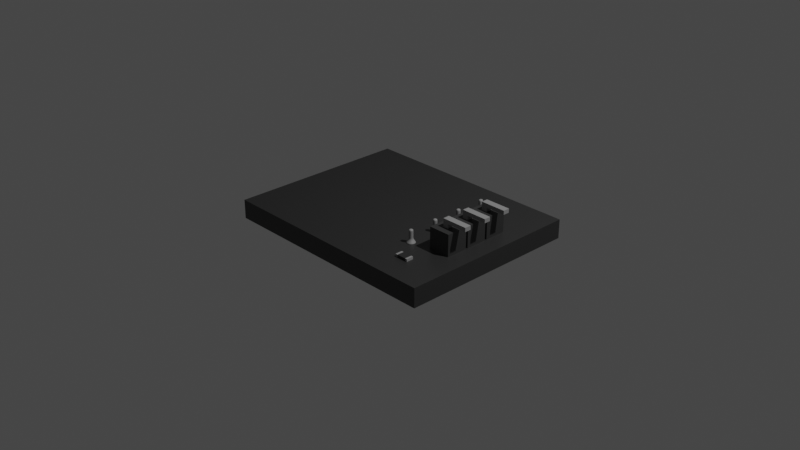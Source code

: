 # Source: 02_Temperature_and_humidity_sensor.blend  (saved by Blender 3.0.42; exported with 4.5.12 LTS)
import bpy
from mathutils import Matrix  # noqa: F401  (used for matrix-valued properties, if any)

bpy.ops.wm.read_factory_settings(use_empty=True)
scene = bpy.context.scene
scene.name = 'Scene'

# ---- collections
col_collection = bpy.data.collections.new('Collection'); scene.collection.children.link(col_collection)

# ---- materials (node trees are filled in below, after node groups)
mat_pcb = bpy.data.materials.new('PCB')
mat_pcb.alpha_threshold = 0.0
mat_pcb.use_transparent_shadow = False
mat_pcb.line_color = (0.0, 0.0, 0.0, 1.0)
mat_plastic = bpy.data.materials.new('Plastic')
mat_plastic.use_transparent_shadow = False
mat_metal_connector = bpy.data.materials.new('Metal connector')
mat_metal_connector.use_transparent_shadow = False

# ---- material node trees
mat_pcb.use_nodes = True; mat_pcb.node_tree.nodes.clear()
_N = mat_pcb.node_tree.nodes; _L = mat_pcb.node_tree.links
n0 = _N.new('ShaderNodeOutputMaterial'); n0.name = 'Material Output'; n0.location = (300, 300)
n1 = _N.new('ShaderNodeBsdfPrincipled'); n1.name = 'Principled BSDF'; n1.location = (10, 300)
n1.distribution = 'GGX'
n1.subsurface_method = 'RANDOM_WALK_SKIN'
n1.inputs[0].default_value = (0.0291, 0.0291, 0.0291, 1.0)
n1.inputs[2].default_value = 0.4
n1.inputs[3].default_value = 1.45
n1.inputs[27].default_value = (0.0, 0.0, 0.0, 1.0)
n1.inputs[28].default_value = 1.0
_L.new(n1.outputs[0], n0.inputs[0])
n0.is_active_output = True
mat_plastic.use_nodes = True; mat_plastic.node_tree.nodes.clear()
_N = mat_plastic.node_tree.nodes; _L = mat_plastic.node_tree.links
n0 = _N.new('ShaderNodeBsdfPrincipled'); n0.name = 'Principled BSDF'; n0.location = (10, 300)
n0.distribution = 'GGX'
n0.subsurface_method = 'RANDOM_WALK_SKIN'
n0.inputs[0].default_value = (0.03741, 0.03741, 0.03741, 1.0)
n0.inputs[3].default_value = 1.45
n0.inputs[27].default_value = (0.0, 0.0, 0.0, 1.0)
n0.inputs[28].default_value = 1.0
n1 = _N.new('ShaderNodeOutputMaterial'); n1.name = 'Material Output'; n1.location = (300, 300)
_L.new(n0.outputs[0], n1.inputs[0])
n1.is_active_output = True
mat_metal_connector.use_nodes = True; mat_metal_connector.node_tree.nodes.clear()
_N = mat_metal_connector.node_tree.nodes; _L = mat_metal_connector.node_tree.links
n0 = _N.new('ShaderNodeBsdfPrincipled'); n0.name = 'Principled BSDF'; n0.location = (10, 300)
n0.distribution = 'GGX'
n0.subsurface_method = 'RANDOM_WALK_SKIN'
n0.inputs[0].default_value = (0.281, 0.281, 0.281, 1.0)
n0.inputs[3].default_value = 1.45
n0.inputs[27].default_value = (0.0, 0.0, 0.0, 1.0)
n0.inputs[28].default_value = 1.0
n1 = _N.new('ShaderNodeOutputMaterial'); n1.name = 'Material Output'; n1.location = (300, 300)
_L.new(n0.outputs[0], n1.inputs[0])
n1.is_active_output = True

# ---- world
world_world = bpy.data.worlds.new('World'); scene.world = world_world
world_world.use_nodes = True; world_world.node_tree.nodes.clear()
_N = world_world.node_tree.nodes; _L = world_world.node_tree.links
n0 = _N.new('ShaderNodeOutputWorld'); n0.name = 'World Output'; n0.location = (300, 300)
n1 = _N.new('ShaderNodeBackground'); n1.name = 'Background'; n1.location = (10, 300)
n1.inputs[0].default_value = (0.05088, 0.05088, 0.05088, 1.0)
_L.new(n1.outputs[0], n0.inputs[0])
n0.is_active_output = True
world_world.color = (0.05088, 0.05088, 0.05088)
world_world.use_sun_shadow = False
world_world.sun_shadow_jitter_overblur = 0.0

# ---- cameras
cam_camera = bpy.data.cameras.new('Camera')
cam_camera.clip_end = 100.0
cam_camera.ortho_scale = 7.314

# ---- lights
light_light = bpy.data.lights.new('Light', 'POINT')
light_light.transmission_factor = 0.0
light_light.energy = 1000.0
light_light.shadow_soft_size = 0.1
light_light.shadow_maximum_resolution = 0.006
light_light.use_absolute_resolution = True

# ---- meshes
me_cube = bpy.data.meshes.new('Cube')
me_cube.from_pydata([(1.0, 1.0, 1.0), (1.0, 1.0, -1.0), (1.0, -1.0, 1.0), (1.0, -1.0, -1.0), (-1.0, 1.0, 1.0), (-1.0, 1.0, -1.0), (-1.0, -1.0, 1.0), (-1.0, -1.0, -1.0), (0.5632, -0.7126, 0.9996), (0.5632, -0.7126, 1.268), (0.5632, -0.6343, 0.9996), (0.5632, -0.6343, 1.268), (0.6836, -0.7126, 0.9996), (0.6836, -0.7126, 1.268), (0.6836, -0.6343, 0.9996), (0.6836, -0.6343, 1.268), (0.6645, -0.6343, 0.9996), (0.6645, -0.6343, 1.268), (0.6645, -0.7126, 0.9996), (0.6645, -0.7126, 1.268), (0.5835, -0.6343, 0.9996), (0.5835, -0.7126, 1.268), (0.5835, -0.6343, 1.268), (0.5835, -0.7126, 0.9996)], [], [(0, 4, 6, 2), (3, 2, 6, 7), (7, 6, 4, 5), (5, 1, 3, 7), (1, 0, 2, 3), (5, 4, 0, 1), (8, 9, 11, 10), (16, 17, 15, 14), (14, 15, 13, 12), (23, 21, 9, 8), (16, 14, 12, 18), (22, 11, 9, 21), (15, 17, 19, 13), (20, 16, 18, 23), (12, 13, 19, 18), (20, 22, 17, 16), (10, 11, 22, 20), (10, 20, 23, 8), (17, 22, 21, 19), (18, 19, 21, 23)])
me_cube.polygons.foreach_set('material_index', [0, 0, 0, 0, 0, 0, 2, 2, 2, 2, 2, 2, 2, 0, 2, 0, 2, 2, 0, 0])
_uv = me_cube.uv_layers.new(name='UVMap')
_uv.uv.foreach_set('vector', [0.625, 0.5, 0.875, 0.5, 0.875, 0.75, 0.625, 0.75, 0.375, 0.75, 0.625, 0.75, 0.625, 1.0, 0.375, 1.0, 0.375, 0.0, 0.625, 0.0, 0.625, 0.25, 0.375, 0.25, 0.125, 0.5, 0.375, 0.5, 0.375, 0.75, 0.125, 0.75, 0.375, 0.5, 0.625, 0.5, 0.625, 0.75, 0.375, 0.75, 0.375, 0.25, 0.625, 0.25, 0.625, 0.5, 0.375, 0.5, 0.375, 0.0, 0.625, 0.0, 0.625, 0.25, 0.375, 0.25, 0.375, 0.4603, 0.625, 0.4603, 0.625, 0.5, 0.375, 0.5, 0.375, 0.5, 0.625, 0.5, 0.625, 0.75, 0.375, 0.75, 0.375, 0.9579, 0.625, 0.9579, 0.625, 1.0, 0.375, 1.0, 0.3353, 0.5, 0.375, 0.5, 0.375, 0.75, 0.3353, 0.75, 0.8329, 0.5, 0.875, 0.5, 0.875, 0.75, 0.8329, 0.75, 0.625, 0.5, 0.6647, 0.5, 0.6647, 0.75, 0.625, 0.75, 0.1671, 0.5, 0.3353, 0.5, 0.3353, 0.75, 0.1671, 0.75, 0.375, 0.75, 0.625, 0.75, 0.625, 0.7897, 0.375, 0.7897, 0.375, 0.2921, 0.625, 0.2921, 0.625, 0.4603, 0.375, 0.4603, 0.375, 0.25, 0.625, 0.25, 0.625, 0.2921, 0.375, 0.2921, 0.125, 0.5, 0.1671, 0.5, 0.1671, 0.75, 0.125, 0.75, 0.6647, 0.5, 0.8329, 0.5, 0.8329, 0.75, 0.6647, 0.75, 0.375, 0.7897, 0.625, 0.7897, 0.625, 0.9579, 0.375, 0.9579])
me_cube.materials.append(mat_pcb)
me_cube.materials.append(mat_plastic)
me_cube.materials.append(mat_metal_connector)
me_cube.use_remesh_preserve_volume = False
me_cube.use_remesh_preserve_attributes = False
me_cube.use_mirror_vertex_groups = False
me_cube.update()
me_cube_001 = bpy.data.meshes.new('Cube.001')
me_cube_001.from_pydata([(0.65, -0.119, 0.9553), (0.7208, -0.0353, 3.254), (0.65, 0.119, 0.9553), (0.7208, 0.0353, 3.254), (0.8393, -0.119, 0.9553), (0.7685, -0.0353, 3.254), (0.8393, 0.119, 0.9553), (0.7685, 0.0353, 3.254), (0.65, -0.119, 3.254), (0.65, 0.119, 3.254), (0.8393, 0.119, 3.254), (0.8393, -0.119, 3.254), (0.7208, -0.0353, 3.71), (0.7208, 0.0353, 3.71), (0.7685, 0.0353, 3.71), (0.7685, -0.0353, 3.71), (0.7208, -0.0353, 4.125), (0.7208, 0.0353, 4.125), (0.7685, 0.0353, 4.125), (0.7685, -0.0353, 4.125), (0.9433, 0.0353, 3.71), (0.9433, -0.0353, 3.71), (0.9433, 0.0353, 4.125), (0.9433, -0.0353, 4.125)], [], [(0, 8, 9, 2), (2, 9, 10, 6), (6, 10, 11, 4), (4, 11, 8, 0), (2, 6, 4, 0), (5, 7, 14, 15), (1, 3, 9, 8), (3, 7, 10, 9), (7, 5, 11, 10), (5, 1, 8, 11), (13, 12, 16, 17), (3, 1, 12, 13), (1, 5, 15, 12), (7, 3, 13, 14), (18, 17, 16, 19), (12, 15, 19, 16), (14, 13, 17, 18), (19, 15, 21, 23), (21, 20, 22, 23), (18, 19, 23, 22), (14, 18, 22, 20), (15, 14, 20, 21)])
me_cube_001.polygons.foreach_set('material_index', [1, 1, 1, 1, 1, 2, 1, 1, 1, 1, 1, 1, 2, 2, 2, 2, 2, 2, 2, 2, 2, 2])
_uv = me_cube_001.uv_layers.new(name='UVMap')
_uv.uv.foreach_set('vector', [0.375, 0.0, 0.625, 0.0, 0.625, 0.25, 0.375, 0.25, 0.375, 0.25, 0.625, 0.25, 0.625, 0.5, 0.375, 0.5, 0.375, 0.5, 0.625, 0.5, 0.625, 0.75, 0.375, 0.75, 0.375, 0.75, 0.625, 0.75, 0.625, 1.0, 0.375, 1.0, 0.125, 0.5, 0.375, 0.5, 0.375, 0.75, 0.125, 0.75, 0.7355, 0.6621, 0.7355, 0.5879, 0.7355, 0.5879, 0.7355, 0.6621, 0.7645, 0.6621, 0.7645, 0.5879, 0.875, 0.5, 0.875, 0.75, 0.7645, 0.5879, 0.7355, 0.5879, 0.625, 0.5, 0.875, 0.5, 0.7355, 0.5879, 0.7355, 0.6621, 0.625, 0.75, 0.625, 0.5, 0.7355, 0.6621, 0.7645, 0.6621, 0.875, 0.75, 0.625, 0.75, 0.7645, 0.5879, 0.7645, 0.6621, 0.7645, 0.6621, 0.7645, 0.5879, 0.7645, 0.5879, 0.7645, 0.6621, 0.7645, 0.6621, 0.7645, 0.5879, 0.7645, 0.6621, 0.7355, 0.6621, 0.7355, 0.6621, 0.7645, 0.6621, 0.7355, 0.5879, 0.7645, 0.5879, 0.7645, 0.5879, 0.7355, 0.5879, 0.7355, 0.5879, 0.7645, 0.5879, 0.7645, 0.6621, 0.7355, 0.6621, 0.7645, 0.6621, 0.7355, 0.6621, 0.7355, 0.6621, 0.7645, 0.6621, 0.7355, 0.5879, 0.7645, 0.5879, 0.7645, 0.5879, 0.7355, 0.5879, 0.7355, 0.6621, 0.7355, 0.6621, 0.7355, 0.6621, 0.7355, 0.6621, 0.7355, 0.6621, 0.7355, 0.5879, 0.7355, 0.5879, 0.7355, 0.6621, 0.7355, 0.5879, 0.7355, 0.6621, 0.7355, 0.6621, 0.7355, 0.5879, 0.7355, 0.5879, 0.7355, 0.5879, 0.7355, 0.5879, 0.7355, 0.5879, 0.7355, 0.6621, 0.7355, 0.5879, 0.7355, 0.5879, 0.7355, 0.6621])
me_cube_001.materials.append(mat_pcb)
me_cube_001.materials.append(mat_plastic)
me_cube_001.materials.append(mat_metal_connector)
me_cube_001.use_remesh_preserve_volume = False
me_cube_001.use_remesh_preserve_attributes = False
me_cube_001.use_mirror_vertex_groups = False
me_cube_001.update()
me_cube_002 = bpy.data.meshes.new('Cube.002')
me_cube_002.from_pydata([(-2.517, -2.517, -1.0), (-1.0, -1.0, 1.0), (-2.517, 2.517, -1.0), (-1.0, 1.0, 1.0), (2.517, -2.517, -1.0), (1.0, -1.0, 1.0), (2.517, 2.517, -1.0), (1.0, 1.0, 1.0), (-1.0, -1.0, 5.394), (-1.0, 1.0, 5.394), (1.0, 1.0, 5.394), (1.0, -1.0, 5.394), (1.0, 1.0, 1.732), (1.0, -1.0, 1.732), (-1.0, -1.0, 1.732), (-1.0, 1.0, 1.732), (1.0, 1.0, 4.479), (-1.0, -1.0, 4.479), (1.0, -1.0, 4.479), (-1.0, 1.0, 4.479), (-1.975, -1.975, -0.2854), (-1.975, 1.975, -0.2854), (1.975, 1.975, -0.2854), (1.975, -1.975, -0.2854)], [], [(20, 1, 3, 21), (21, 3, 7, 22), (22, 7, 5, 23), (23, 5, 1, 20), (2, 6, 4, 0), (18, 16, 10, 11), (10, 9, 8, 11), (19, 17, 8, 9), (17, 18, 11, 8), (16, 19, 9, 10), (7, 3, 15, 12), (1, 5, 13, 14), (3, 1, 14, 15), (5, 7, 12, 13), (12, 15, 19, 16), (14, 13, 18, 17), (15, 14, 17, 19), (13, 12, 16, 18), (4, 23, 20, 0), (6, 22, 23, 4), (2, 21, 22, 6), (0, 20, 21, 2)])
me_cube_002.polygons.foreach_set('use_smooth', [True] * 22)
_uv = me_cube_002.uv_layers.new(name='UVMap')
_uv.uv.foreach_set('vector', [0.4643, 0.0, 0.625, 0.0, 0.625, 0.25, 0.4643, 0.25, 0.4643, 0.25, 0.625, 0.25, 0.625, 0.5, 0.4643, 0.5, 0.4643, 0.5, 0.625, 0.5, 0.625, 0.75, 0.4643, 0.75, 0.4643, 0.75, 0.625, 0.75, 0.625, 1.0, 0.4643, 1.0, 0.125, 0.5, 0.375, 0.5, 0.375, 0.75, 0.125, 0.75, 0.625, 0.75, 0.625, 0.5, 0.625, 0.5, 0.625, 0.75, 0.625, 0.5, 0.875, 0.5, 0.875, 0.75, 0.625, 0.75, 0.625, 0.25, 0.625, 0.0, 0.625, 0.0, 0.625, 0.25, 0.625, 1.0, 0.625, 0.75, 0.625, 0.75, 0.625, 1.0, 0.625, 0.5, 0.625, 0.25, 0.625, 0.25, 0.625, 0.5, 0.625, 0.5, 0.625, 0.25, 0.625, 0.25, 0.625, 0.5, 0.625, 1.0, 0.625, 0.75, 0.625, 0.75, 0.625, 1.0, 0.625, 0.25, 0.625, 0.0, 0.625, 0.0, 0.625, 0.25, 0.625, 0.75, 0.625, 0.5, 0.625, 0.5, 0.625, 0.75, 0.625, 0.5, 0.625, 0.25, 0.625, 0.25, 0.625, 0.5, 0.625, 1.0, 0.625, 0.75, 0.625, 0.75, 0.625, 1.0, 0.625, 0.25, 0.625, 0.0, 0.625, 0.0, 0.625, 0.25, 0.625, 0.75, 0.625, 0.5, 0.625, 0.5, 0.625, 0.75, 0.375, 0.75, 0.4643, 0.75, 0.4643, 1.0, 0.375, 1.0, 0.375, 0.5, 0.4643, 0.5, 0.4643, 0.75, 0.375, 0.75, 0.375, 0.25, 0.4643, 0.25, 0.4643, 0.5, 0.375, 0.5, 0.375, 0.0, 0.4643, 0.0, 0.4643, 0.25, 0.375, 0.25])
me_cube_002.materials.append(mat_metal_connector)
me_cube_002.use_remesh_fix_poles = True
me_cube_002.use_remesh_preserve_attributes = False
me_cube_002.update()

# ---- objects
ob_pcb = bpy.data.objects.new('PCB', me_cube)
ob_light = bpy.data.objects.new('Light', light_light)
ob_camera = bpy.data.objects.new('Camera', cam_camera)
ob_connector = bpy.data.objects.new('Connector', me_cube_001)
ob_soldered_connectors = bpy.data.objects.new('Soldered connectors', me_cube_002)

# ---- transforms, parenting, visibility, modifiers, constraints
ob_pcb.location = (0.0, 0.0, 0.0)
ob_pcb.scale = (1.257, 1.0, 0.1035)
ob_pcb.lock_rotations_4d = False
ob_pcb.empty_display_type = 'ARROWS'
ob_pcb.lineart.crease_threshold = 0.0
ob_light.location = (4.076, 1.005, 5.904)
ob_light.rotation_euler = (0.6503, 0.05522, 1.866)
ob_light.lock_rotations_4d = False
ob_light.empty_display_type = 'ARROWS'
ob_light.color = (0.0, 0.0, 0.0, 0.0)
ob_light.lineart.crease_threshold = 0.0
ob_camera.location = (7.359, -6.926, 4.958)
ob_camera.rotation_euler = (1.109, 0.0, 0.8149)
ob_camera.lock_rotations_4d = False
ob_camera.empty_display_type = 'ARROWS'
ob_camera.color = (0.0, 0.0, 0.0, 0.0)
ob_camera.display_type = 'WIRE'
ob_camera.lineart.crease_threshold = 0.0
ob_connector.location = (0.0, -0.2536, 0.0)
ob_connector.scale = (1.257, 1.0, 0.1035)
ob_connector.lock_rotations_4d = False
ob_connector.empty_display_type = 'ARROWS'
ob_connector.lineart.crease_threshold = 0.0
_m = ob_connector.modifiers.new('Array', 'ARRAY')
_m.count = 3
_m.relative_offset_displace = (0.0, 1.1, 0.0)
ob_soldered_connectors.location = (0.6041, -0.4144, 0.1196)
ob_soldered_connectors.scale = (0.0237, 0.0237, 0.0237)
_m = ob_soldered_connectors.modifiers.new('Subdivision', 'SUBSURF')
_m = ob_soldered_connectors.modifiers.new('Array', 'ARRAY')
_m.count = 4
_m.relative_offset_displace = (0.0, 3.5, 0.0)

# ---- collection membership
col_collection.objects.link(ob_pcb)
col_collection.objects.link(ob_light)
col_collection.objects.link(ob_camera)
col_collection.objects.link(ob_connector)
col_collection.objects.link(ob_soldered_connectors)

# ---- scene / render settings (as saved in the file)
scene.camera = ob_camera
scene.frame_start = 1; scene.frame_end = 250; scene.frame_set(1)
scene.render.engine = 'BLENDER_EEVEE_NEXT'
scene.cycles.sampling_pattern = 'TABULATED_SOBOL'
scene.cycles.use_light_tree = False
scene.view_settings.view_transform = 'Filmic'
bpy.context.view_layer.update()
